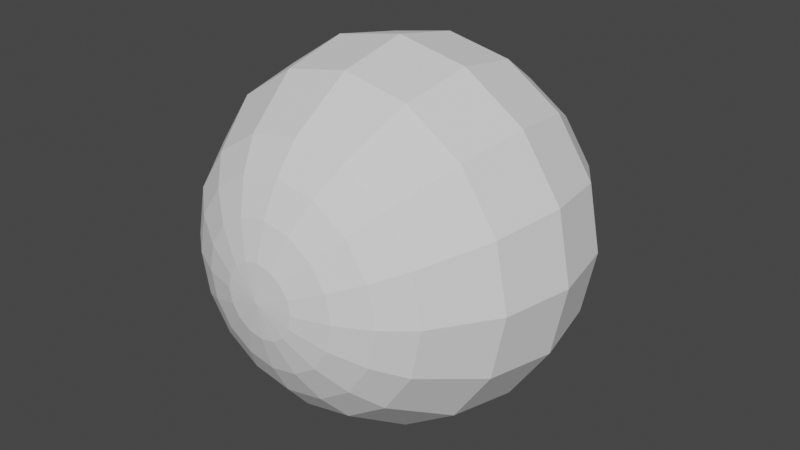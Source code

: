 # Source: VFXSphere_1.blend  (saved by Blender 2.81.16; exported with 4.5.12 LTS)
import bpy
from mathutils import Matrix  # noqa: F401  (used for matrix-valued properties, if any)

bpy.ops.wm.read_factory_settings(use_empty=True)
scene = bpy.context.scene
scene.name = 'Scene'

# ---- collections
col_collection = bpy.data.collections.new('Collection'); scene.collection.children.link(col_collection)

# ---- world
world_world = bpy.data.worlds.new('World'); scene.world = world_world
world_world.use_nodes = True; world_world.node_tree.nodes.clear()
_N = world_world.node_tree.nodes; _L = world_world.node_tree.links
n0 = _N.new('ShaderNodeOutputWorld'); n0.name = 'World Output'; n0.location = (300, 300)
n1 = _N.new('ShaderNodeBackground'); n1.name = 'Background'; n1.location = (10, 300)
n1.inputs[0].default_value = (0.05088, 0.05088, 0.05088, 1.0)
_L.new(n1.outputs[0], n0.inputs[0])
n0.is_active_output = True
world_world.color = (0.05088, 0.05088, 0.05088)
world_world.use_sun_shadow = False
world_world.sun_shadow_jitter_overblur = 0.0

# ---- meshes
me_sphere = bpy.data.meshes.new('Sphere')
me_sphere.from_pydata([(0.1951, -0.9808, -8.528e-09), (0.3827, -0.9239, -1.673e-08), (0.5556, -0.8315, -2.428e-08), (0.7071, -0.7071, -3.091e-08), (0.9239, -0.3827, -4.038e-08), (1.0, -1.192e-07, -4.371e-08), (0.5556, 0.8315, -2.428e-08), (0.1802, -0.9808, -0.07466), (0.3536, -0.9239, -0.1464), (0.5133, -0.8315, -0.2126), (0.6533, -0.7071, -0.2706), (0.8536, -0.3827, -0.3536), (0.9239, -1.159e-07, -0.3827), (0.8536, 0.3827, -0.3536), (0.6533, 0.7071, -0.2706), (0.5133, 0.8315, -0.2126), (0.3536, 0.9239, -0.1464), (0.1802, 0.9808, -0.07466), (0.1379, -0.9808, -0.1379), (0.2706, -0.9239, -0.2706), (0.3928, -0.8315, -0.3928), (0.5, -0.7071, -0.5), (0.6533, -0.3827, -0.6533), (0.7071, -1.064e-07, -0.7071), (0.6533, 0.3827, -0.6533), (0.5, 0.7071, -0.5), (0.3928, 0.8315, -0.3928), (0.2706, 0.9239, -0.2706), (0.1379, 0.9808, -0.1379), (0.07466, -0.9808, -0.1802), (0.1464, -0.9239, -0.3536), (0.2126, -0.8315, -0.5133), (0.2706, -0.7071, -0.6533), (0.3536, -0.3827, -0.8536), (0.3827, -9.223e-08, -0.9239), (0.3536, 0.3827, -0.8536), (0.2706, 0.7071, -0.6533), (0.2126, 0.8315, -0.5133), (0.1464, 0.9239, -0.3536), (0.07466, 0.9808, -0.1802), (-3.78e-07, -0.9808, -0.1951), (-3.763e-07, -0.9239, -0.3827), (-3.724e-07, -0.8315, -0.5556), (-3.81e-07, -0.7071, -0.7071), (-3.316e-07, -0.3827, -0.9239), (-4.225e-07, -7.55e-08, -1.0), (-2.534e-07, 0.3827, -0.9239), (-3.192e-07, 0.7071, -0.7071), (-3.295e-07, 0.8315, -0.5556), (-2.806e-07, 0.9239, -0.3827), (-2.737e-07, 0.9808, -0.1951), (-0.07466, -0.9808, -0.1802), (-0.1464, -0.9239, -0.3536), (-0.2126, -0.8315, -0.5133), (-0.2706, -0.7071, -0.6533), (-0.3536, -0.3827, -0.8536), (-0.3827, -5.877e-08, -0.9239), (-0.3536, 0.3827, -0.8536), (-0.2706, 0.7071, -0.6533), (-0.2126, 0.8315, -0.5133), (-0.1464, 0.9239, -0.3536), (-0.07466, 0.9808, -0.1802), (-0.138, -0.9808, -0.1379), (-0.2706, -0.9239, -0.2706), (-0.3928, -0.8315, -0.3928), (-0.5, -0.7071, -0.5), (-0.6533, -0.3827, -0.6533), (-0.7071, -4.459e-08, -0.7071), (-0.6533, 0.3827, -0.6533), (-0.5, 0.7071, -0.5), (-0.3928, 0.8315, -0.3928), (-0.2706, 0.9239, -0.2706), (-0.1379, 0.9808, -0.1379), (-2.821e-07, 1.0, 1.233e-14), (-0.1802, -0.9808, -0.07466), (-0.3536, -0.9239, -0.1464), (-0.5133, -0.8315, -0.2126), (-0.6533, -0.7071, -0.2706), (-0.8536, -0.3827, -0.3536), (-0.9239, -3.511e-08, -0.3827), (-0.8536, 0.3827, -0.3536), (-0.6533, 0.7071, -0.2706), (-0.5133, 0.8315, -0.2126), (-0.3536, 0.9239, -0.1464), (-0.1802, 0.9808, -0.07466), (-0.1951, -0.9808, 1.574e-08), (-0.3827, -0.9239, -2.449e-08), (-0.5556, -0.8315, -2.031e-09), (-0.7071, -0.7071, 5.675e-08), (-0.9239, -0.3827, -2.318e-08), (-1.0, -3.179e-08, 1.441e-07), (-0.9239, 0.3827, -2.318e-08), (-0.7071, 0.7071, 5.675e-08), (-0.5556, 0.8315, 3.522e-08), (-0.3827, 0.9239, 1.276e-08), (-0.1951, 0.9808, 4.564e-09), (-0.1802, -0.9808, 0.07466), (-0.3536, -0.9239, 0.1464), (-0.5133, -0.8315, 0.2126), (-0.6533, -0.7071, 0.2706), (-0.8536, -0.3827, 0.3536), (-0.9239, -3.511e-08, 0.3827), (-0.8536, 0.3827, 0.3536), (-0.6533, 0.7071, 0.2706), (-0.5133, 0.8315, 0.2126), (-0.3536, 0.9239, 0.1464), (-0.1802, 0.9808, 0.07466), (-6e-07, -1.0, 2.304e-07), (-0.138, -0.9808, 0.1379), (-0.2706, -0.9239, 0.2706), (-0.3928, -0.8315, 0.3928), (-0.5, -0.7071, 0.5), (-0.6533, -0.3827, 0.6533), (-0.7071, -4.459e-08, 0.7071), (-0.6533, 0.3827, 0.6533), (-0.5, 0.7071, 0.5), (-0.3928, 0.8315, 0.3928), (-0.2706, 0.9239, 0.2706), (-0.1379, 0.9808, 0.1379), (-0.07466, -0.9808, 0.1802), (-0.1464, -0.9239, 0.3536), (-0.2126, -0.8315, 0.5133), (-0.2706, -0.7071, 0.6533), (-0.3536, -0.3827, 0.8536), (-0.3827, -5.877e-08, 0.9239), (-0.3536, 0.3827, 0.8536), (-0.2706, 0.7071, 0.6533), (-0.2126, 0.8315, 0.5133), (-0.1464, 0.9239, 0.3536), (-0.07466, 0.9808, 0.1802), (-3.461e-07, -0.9808, 0.1951), (-3.056e-07, -0.9239, 0.3827), (-2.94e-07, -0.8315, 0.5556), (-1.851e-07, -0.7071, 0.7071), (-2.955e-07, -0.3827, 0.9239), (-9.666e-08, -7.55e-08, 1.0), (-2.621e-07, 0.3827, 0.9239), (-1.233e-07, 0.7071, 0.7071), (-1.99e-07, 0.8315, 0.5556), (-1.95e-07, 0.9239, 0.3827), (-2.641e-07, 0.9808, 0.1951), (0.07466, -0.9808, 0.1802), (0.1464, -0.9239, 0.3536), (0.2126, -0.8315, 0.5133), (0.2706, -0.7071, 0.6533), (0.3536, -0.3827, 0.8536), (0.3827, -9.223e-08, 0.9239), (0.3536, 0.3827, 0.8536), (0.2706, 0.7071, 0.6533), (0.2126, 0.8315, 0.5133), (0.1464, 0.9239, 0.3536), (0.07466, 0.9808, 0.1802), (0.1379, -0.9808, 0.1379), (0.2706, -0.9239, 0.2706), (0.3928, -0.8315, 0.3928), (0.5, -0.7071, 0.5), (0.6533, -0.3827, 0.6533), (0.7071, -1.064e-07, 0.7071), (0.6533, 0.3827, 0.6533), (0.5, 0.7071, 0.5), (0.3928, 0.8315, 0.3928), (0.2706, 0.9239, 0.2706), (0.1379, 0.9808, 0.1379), (0.1802, -0.9808, 0.07466), (0.3536, -0.9239, 0.1464), (0.5133, -0.8315, 0.2126), (0.6533, -0.7071, 0.2706), (0.8536, -0.3827, 0.3536), (0.9239, -1.159e-07, 0.3827), (0.8536, 0.3827, 0.3536), (0.6533, 0.7071, 0.2706), (0.5133, 0.8315, 0.2126), (0.3536, 0.9239, 0.1464), (0.1802, 0.9808, 0.07466), (0.9239, 0.3827, -1.04e-07), (0.7071, 0.7071, -1.839e-07), (0.3827, 0.9239, -9.52e-08), (0.1951, 0.9808, -2.367e-08)], [], [(6, 15, 16, 176), (12, 13, 174, 5), (16, 17, 177, 176), (7, 18, 19, 8), (22, 23, 12, 11), (17, 73, 177), (107, 18, 7), (1, 8, 9, 2), (3, 4, 167, 166), (2, 9, 10, 3), (21, 22, 11, 10), (14, 15, 6, 175), (17, 28, 73), (107, 29, 18), (33, 34, 23, 22), (8, 19, 20, 9), (32, 33, 22, 21), (9, 20, 21, 10), (24, 25, 14, 13), (14, 25, 26, 15), (15, 26, 27, 16), (12, 23, 24, 13), (16, 27, 28, 17), (18, 29, 30, 19), (44, 45, 34, 33), (19, 30, 31, 20), (43, 44, 33, 32), (20, 31, 32, 21), (35, 36, 25, 24), (25, 36, 37, 26), (26, 37, 38, 27), (23, 34, 35, 24), (27, 38, 39, 28), (29, 40, 41, 30), (28, 39, 73), (107, 40, 29), (30, 41, 42, 31), (57, 58, 47, 46), (31, 42, 43, 32), (46, 47, 36, 35), (36, 47, 48, 37), (37, 48, 49, 38), (45, 46, 35, 34), (38, 49, 50, 39), (40, 51, 52, 41), (55, 56, 45, 44), (39, 50, 73), (107, 51, 40), (54, 55, 44, 43), (42, 53, 54, 43), (57, 68, 69, 58), (47, 58, 59, 48), (48, 59, 60, 49), (56, 57, 46, 45), (49, 60, 61, 50), (51, 62, 63, 52), (66, 67, 56, 55), (50, 61, 73), (107, 62, 51), (41, 52, 53, 42), (65, 66, 55, 54), (80, 81, 69, 68), (58, 69, 70, 59), (59, 70, 71, 60), (67, 68, 57, 56), (60, 71, 72, 61), (62, 74, 75, 63), (78, 79, 67, 66), (61, 72, 73), (107, 74, 62), (52, 63, 64, 53), (53, 64, 65, 54), (91, 92, 81, 80), (69, 81, 82, 70), (70, 82, 83, 71), (79, 80, 68, 67), (71, 83, 84, 72), (72, 84, 73), (90, 91, 80, 79), (107, 85, 74), (74, 85, 86, 75), (63, 75, 76, 64), (77, 78, 66, 65), (64, 76, 77, 65), (81, 92, 93, 82), (102, 103, 92, 91), (82, 93, 94, 83), (101, 102, 91, 90), (83, 94, 95, 84), (85, 96, 97, 86), (89, 90, 79, 78), (84, 95, 73), (107, 96, 85), (75, 86, 87, 76), (77, 88, 89, 78), (76, 87, 88, 77), (114, 115, 103, 102), (93, 104, 105, 94), (113, 114, 102, 101), (94, 105, 106, 95), (96, 108, 109, 97), (100, 101, 90, 89), (95, 106, 73), (107, 108, 96), (86, 97, 98, 87), (88, 99, 100, 89), (87, 98, 99, 88), (92, 103, 104, 93), (104, 116, 117, 105), (112, 123, 124, 113), (105, 117, 118, 106), (108, 119, 120, 109), (112, 113, 101, 100), (106, 118, 73), (107, 119, 108), (97, 109, 110, 98), (111, 112, 100, 99), (98, 110, 111, 99), (125, 126, 115, 114), (103, 115, 116, 104), (117, 128, 129, 118), (124, 125, 114, 113), (119, 130, 131, 120), (123, 134, 135, 124), (118, 129, 73), (107, 130, 119), (109, 120, 121, 110), (122, 123, 112, 111), (110, 121, 122, 111), (136, 137, 126, 125), (115, 126, 127, 116), (116, 127, 128, 117), (135, 136, 125, 124), (130, 141, 142, 131), (145, 146, 135, 134), (129, 140, 73), (107, 141, 130), (120, 131, 132, 121), (133, 134, 123, 122), (121, 132, 133, 122), (147, 148, 137, 136), (126, 137, 138, 127), (127, 138, 139, 128), (128, 139, 140, 129), (141, 152, 153, 142), (156, 157, 146, 145), (140, 151, 73), (107, 152, 141), (131, 142, 143, 132), (144, 145, 134, 133), (132, 143, 144, 133), (158, 159, 148, 147), (137, 148, 149, 138), (138, 149, 150, 139), (146, 147, 136, 135), (139, 150, 151, 140), (167, 168, 157, 156), (151, 162, 73), (107, 163, 152), (142, 153, 154, 143), (155, 156, 145, 144), (143, 154, 155, 144), (166, 167, 156, 155), (148, 159, 160, 149), (149, 160, 161, 150), (157, 158, 147, 146), (150, 161, 162, 151), (152, 163, 164, 153), (107, 0, 163), (4, 5, 168, 167), (153, 164, 165, 154), (174, 175, 170, 169), (154, 165, 166, 155), (169, 170, 159, 158), (159, 170, 171, 160), (160, 171, 172, 161), (157, 168, 169, 158), (161, 172, 173, 162), (163, 0, 1, 164), (162, 173, 73), (164, 1, 2, 165), (13, 14, 175, 174), (165, 2, 3, 166), (11, 12, 5, 4), (170, 175, 6, 171), (171, 6, 176, 172), (5, 174, 169, 168), (172, 176, 177, 173), (107, 7, 0), (173, 177, 73), (0, 7, 8, 1), (10, 11, 4, 3)])
me_sphere.polygons.foreach_set('use_smooth', [True] * 192)
_k = set([(0, 1), (0, 7), (0, 107), (0, 163), (1, 2), (1, 8), (1, 164), (2, 3), (2, 9), (2, 165), (3, 4), (3, 10), (3, 166), (4, 5), (4, 11), (4, 167), (5, 12), (5, 168), (5, 174), (6, 15), (6, 171), (6, 175), (6, 176), (7, 8), (7, 18), (7, 107), (8, 9), (8, 19), (9, 10), (9, 20), (10, 11), (10, 21), (11, 12), (11, 22), (12, 13), (12, 23), (13, 14), (13, 24), (13, 174), (14, 15), (14, 25), (14, 175), (15, 16), (15, 26), (16, 17), (16, 27), (16, 176), (17, 28), (17, 73), (17, 177), (18, 19), (18, 29), (18, 107), (19, 20), (19, 30), (20, 21), (20, 31), (21, 22), (21, 32), (22, 23), (22, 33), (23, 24), (23, 34), (24, 25), (24, 35), (25, 26), (25, 36), (26, 27), (26, 37), (27, 28), (27, 38), (28, 39), (28, 73), (29, 30), (29, 40), (29, 107), (30, 31), (30, 41), (31, 32), (31, 42), (32, 33), (32, 43), (33, 34), (33, 44), (34, 35), (34, 45), (35, 36), (35, 46), (36, 37), (36, 47), (37, 38), (37, 48), (38, 39), (38, 49), (39, 50), (39, 73), (40, 41), (40, 51), (40, 107), (41, 42), (41, 52), (42, 43), (42, 53), (43, 44), (43, 54), (44, 45), (44, 55), (45, 46), (45, 56), (46, 47), (46, 57), (47, 48), (47, 58), (48, 49), (48, 59), (49, 50), (49, 60), (50, 61), (50, 73), (51, 52), (51, 62), (51, 107), (52, 53), (52, 63), (53, 54), (53, 64), (54, 55), (54, 65), (55, 56), (55, 66), (56, 57), (56, 67), (57, 58), (57, 68), (58, 59), (58, 69), (59, 60), (59, 70), (60, 61), (60, 71), (61, 72), (61, 73), (62, 63), (62, 74), (62, 107), (63, 64), (63, 75), (64, 65), (64, 76), (65, 66), (65, 77), (66, 67), (66, 78), (67, 68), (67, 79), (68, 69), (68, 80), (69, 70), (69, 81), (70, 71), (70, 82), (71, 72), (71, 83), (72, 73), (72, 84), (73, 84), (73, 95), (73, 106), (73, 118), (73, 129), (73, 140), (73, 151), (73, 162), (73, 173), (73, 177), (74, 75), (74, 85), (74, 107), (75, 76), (75, 86), (76, 77), (76, 87), (77, 78), (77, 88), (78, 79), (78, 89), (79, 80), (79, 90), (80, 81), (80, 91), (81, 82), (81, 92), (82, 83), (82, 93), (83, 84), (83, 94), (84, 95), (85, 86), (85, 96), (85, 107), (86, 87), (86, 97), (87, 88), (87, 98), (88, 89), (88, 99), (89, 90), (89, 100), (90, 91), (90, 101), (91, 92), (91, 102), (92, 93), (92, 103), (93, 94), (93, 104), (94, 95), (94, 105), (95, 106), (96, 97), (96, 107), (96, 108), (97, 98), (97, 109), (98, 99), (98, 110), (99, 100), (99, 111), (100, 101), (100, 112), (101, 102), (101, 113), (102, 103), (102, 114), (103, 104), (103, 115), (104, 105), (104, 116), (105, 106), (105, 117), (106, 118), (107, 108), (107, 119), (107, 130), (107, 141), (107, 152), (107, 163), (108, 109), (108, 119), (109, 110), (109, 120), (110, 111), (110, 121), (111, 112), (111, 122), (112, 113), (112, 123), (113, 114), (113, 124), (114, 115), (114, 125), (115, 116), (115, 126), (116, 117), (116, 127), (117, 118), (117, 128), (118, 129), (119, 120), (119, 130), (120, 121), (120, 131), (121, 122), (121, 132), (122, 123), (122, 133), (123, 124), (123, 134), (124, 125), (124, 135), (125, 126), (125, 136), (126, 127), (126, 137), (127, 128), (127, 138), (128, 129), (128, 139), (129, 140), (130, 131), (130, 141), (131, 132), (131, 142), (132, 133), (132, 143), (133, 134), (133, 144), (134, 135), (134, 145), (135, 136), (135, 146), (136, 137), (136, 147), (137, 138), (137, 148), (138, 139), (138, 149), (139, 140), (139, 150), (140, 151), (141, 142), (141, 152), (142, 143), (142, 153), (143, 144), (143, 154), (144, 145), (144, 155), (145, 146), (145, 156), (146, 147), (146, 157), (147, 148), (147, 158), (148, 149), (148, 159), (149, 150), (149, 160), (150, 151), (150, 161), (151, 162), (152, 153), (152, 163), (153, 154), (153, 164), (154, 155), (154, 165), (155, 156), (155, 166), (156, 157), (156, 167), (157, 158), (157, 168), (158, 159), (158, 169), (159, 160), (159, 170), (160, 161), (160, 171), (161, 162), (161, 172), (162, 173), (163, 164), (164, 165), (165, 166), (166, 167), (167, 168), (168, 169), (169, 170), (169, 174), (170, 171), (170, 175), (171, 172), (172, 173), (172, 176), (173, 177), (174, 175), (176, 177)])
me_sphere.attributes.new('sharp_edge', 'BOOLEAN', 'EDGE').data.foreach_set('value', [ (min(e.vertices), max(e.vertices)) in _k for e in me_sphere.edges])
_uv = me_sphere.uv_layers.new(name='UVMap')
_uv.uv.foreach_set('vector', [0.75, 0.1875, 0.6875, 0.1875, 0.6875, 0.125, 0.75, 0.125, 0.6875, 0.5, 0.6875, 0.375, 0.75, 0.375, 0.75, 0.5, 0.6875, 0.125, 0.6875, 0.0625, 0.75, 0.0625, 0.75, 0.125, 0.6875, 0.9375, 0.625, 0.9375, 0.625, 0.875, 0.6875, 0.875, 0.625, 0.625, 0.625, 0.5, 0.6875, 0.5, 0.6875, 0.625, 0.6875, 0.0625, 0.7344, 0.0, 0.75, 0.0625, 0.6406, 1.0, 0.625, 0.9375, 0.6875, 0.9375, 0.75, 0.875, 0.6875, 0.875, 0.6875, 0.8125, 0.75, 0.8125, 0.75, 0.75, 0.75, 0.625, 0.8125, 0.625, 0.8125, 0.75, 0.75, 0.8125, 0.6875, 0.8125, 0.6875, 0.75, 0.75, 0.75, 0.625, 0.75, 0.625, 0.625, 0.6875, 0.625, 0.6875, 0.75, 0.6875, 0.25, 0.6875, 0.1875, 0.75, 0.1875, 0.75, 0.25, 0.6875, 0.0625, 0.625, 0.0625, 0.6719, 0.0, 0.5781, 1.0, 0.5625, 0.9375, 0.625, 0.9375, 0.5625, 0.625, 0.5625, 0.5, 0.625, 0.5, 0.625, 0.625, 0.6875, 0.875, 0.625, 0.875, 0.625, 0.8125, 0.6875, 0.8125, 0.5625, 0.75, 0.5625, 0.625, 0.625, 0.625, 0.625, 0.75, 0.6875, 0.8125, 0.625, 0.8125, 0.625, 0.75, 0.6875, 0.75, 0.625, 0.375, 0.625, 0.25, 0.6875, 0.25, 0.6875, 0.375, 0.6875, 0.25, 0.625, 0.25, 0.625, 0.1875, 0.6875, 0.1875, 0.6875, 0.1875, 0.625, 0.1875, 0.625, 0.125, 0.6875, 0.125, 0.6875, 0.5, 0.625, 0.5, 0.625, 0.375, 0.6875, 0.375, 0.6875, 0.125, 0.625, 0.125, 0.625, 0.0625, 0.6875, 0.0625, 0.625, 0.9375, 0.5625, 0.9375, 0.5625, 0.875, 0.625, 0.875, 0.5, 0.625, 0.5, 0.5, 0.5625, 0.5, 0.5625, 0.625, 0.625, 0.875, 0.5625, 0.875, 0.5625, 0.8125, 0.625, 0.8125, 0.5, 0.75, 0.5, 0.625, 0.5625, 0.625, 0.5625, 0.75, 0.625, 0.8125, 0.5625, 0.8125, 0.5625, 0.75, 0.625, 0.75, 0.5625, 0.375, 0.5625, 0.25, 0.625, 0.25, 0.625, 0.375, 0.625, 0.25, 0.5625, 0.25, 0.5625, 0.1875, 0.625, 0.1875, 0.625, 0.1875, 0.5625, 0.1875, 0.5625, 0.125, 0.625, 0.125, 0.625, 0.5, 0.5625, 0.5, 0.5625, 0.375, 0.625, 0.375, 0.625, 0.125, 0.5625, 0.125, 0.5625, 0.0625, 0.625, 0.0625, 0.5625, 0.9375, 0.5, 0.9375, 0.5, 0.875, 0.5625, 0.875, 0.625, 0.0625, 0.5625, 0.0625, 0.6094, 0.0, 0.5156, 1.0, 0.5, 0.9375, 0.5625, 0.9375, 0.5625, 0.875, 0.5, 0.875, 0.5, 0.8125, 0.5625, 0.8125, 0.4375, 0.375, 0.4375, 0.25, 0.5, 0.25, 0.5, 0.375, 0.5625, 0.8125, 0.5, 0.8125, 0.5, 0.75, 0.5625, 0.75, 0.5, 0.375, 0.5, 0.25, 0.5625, 0.25, 0.5625, 0.375, 0.5625, 0.25, 0.5, 0.25, 0.5, 0.1875, 0.5625, 0.1875, 0.5625, 0.1875, 0.5, 0.1875, 0.5, 0.125, 0.5625, 0.125, 0.5, 0.5, 0.5, 0.375, 0.5625, 0.375, 0.5625, 0.5, 0.5625, 0.125, 0.5, 0.125, 0.5, 0.0625, 0.5625, 0.0625, 0.5, 0.9375, 0.4375, 0.9375, 0.4375, 0.875, 0.5, 0.875, 0.4375, 0.625, 0.4375, 0.5, 0.5, 0.5, 0.5, 0.625, 0.5625, 0.0625, 0.5, 0.0625, 0.5469, 0.0, 0.4531, 1.0, 0.4375, 0.9375, 0.5, 0.9375, 0.4375, 0.75, 0.4375, 0.625, 0.5, 0.625, 0.5, 0.75, 0.5, 0.8125, 0.4375, 0.8125, 0.4375, 0.75, 0.5, 0.75, 0.4375, 0.375, 0.375, 0.375, 0.375, 0.25, 0.4375, 0.25, 0.5, 0.25, 0.4375, 0.25, 0.4375, 0.1875, 0.5, 0.1875, 0.5, 0.1875, 0.4375, 0.1875, 0.4375, 0.125, 0.5, 0.125, 0.4375, 0.5, 0.4375, 0.375, 0.5, 0.375, 0.5, 0.5, 0.5, 0.125, 0.4375, 0.125, 0.4375, 0.0625, 0.5, 0.0625, 0.4375, 0.9375, 0.375, 0.9375, 0.375, 0.875, 0.4375, 0.875, 0.375, 0.625, 0.375, 0.5, 0.4375, 0.5, 0.4375, 0.625, 0.5, 0.0625, 0.4375, 0.0625, 0.4844, 0.0, 0.3906, 1.0, 0.375, 0.9375, 0.4375, 0.9375, 0.5, 0.875, 0.4375, 0.875, 0.4375, 0.8125, 0.5, 0.8125, 0.375, 0.75, 0.375, 0.625, 0.4375, 0.625, 0.4375, 0.75, 0.3125, 0.375, 0.3125, 0.25, 0.375, 0.25, 0.375, 0.375, 0.4375, 0.25, 0.375, 0.25, 0.375, 0.1875, 0.4375, 0.1875, 0.4375, 0.1875, 0.375, 0.1875, 0.375, 0.125, 0.4375, 0.125, 0.375, 0.5, 0.375, 0.375, 0.4375, 0.375, 0.4375, 0.5, 0.4375, 0.125, 0.375, 0.125, 0.375, 0.0625, 0.4375, 0.0625, 0.375, 0.9375, 0.3125, 0.9375, 0.3125, 0.875, 0.375, 0.875, 0.3125, 0.625, 0.3125, 0.5, 0.375, 0.5, 0.375, 0.625, 0.4375, 0.0625, 0.375, 0.0625, 0.4219, 0.0, 0.3281, 1.0, 0.3125, 0.9375, 0.375, 0.9375, 0.4375, 0.875, 0.375, 0.875, 0.375, 0.8125, 0.4375, 0.8125, 0.4375, 0.8125, 0.375, 0.8125, 0.375, 0.75, 0.4375, 0.75, 0.25, 0.375, 0.25, 0.25, 0.3125, 0.25, 0.3125, 0.375, 0.375, 0.25, 0.3125, 0.25, 0.3125, 0.1875, 0.375, 0.1875, 0.375, 0.1875, 0.3125, 0.1875, 0.3125, 0.125, 0.375, 0.125, 0.3125, 0.5, 0.3125, 0.375, 0.375, 0.375, 0.375, 0.5, 0.375, 0.125, 0.3125, 0.125, 0.3125, 0.0625, 0.375, 0.0625, 0.375, 0.0625, 0.3125, 0.0625, 0.3594, 0.0, 0.25, 0.5, 0.25, 0.375, 0.3125, 0.375, 0.3125, 0.5, 0.2656, 1.0, 0.25, 0.9375, 0.3125, 0.9375, 0.3125, 0.9375, 0.25, 0.9375, 0.25, 0.875, 0.3125, 0.875, 0.375, 0.875, 0.3125, 0.875, 0.3125, 0.8125, 0.375, 0.8125, 0.3125, 0.75, 0.3125, 0.625, 0.375, 0.625, 0.375, 0.75, 0.375, 0.8125, 0.3125, 0.8125, 0.3125, 0.75, 0.375, 0.75, 0.3125, 0.25, 0.25, 0.25, 0.25, 0.1875, 0.3125, 0.1875, 0.1875, 0.375, 0.1875, 0.25, 0.25, 0.25, 0.25, 0.375, 0.3125, 0.1875, 0.25, 0.1875, 0.25, 0.125, 0.3125, 0.125, 0.1875, 0.5, 0.1875, 0.375, 0.25, 0.375, 0.25, 0.5, 0.3125, 0.125, 0.25, 0.125, 0.25, 0.0625, 0.3125, 0.0625, 0.25, 0.9375, 0.1875, 0.9375, 0.1875, 0.875, 0.25, 0.875, 0.25, 0.625, 0.25, 0.5, 0.3125, 0.5, 0.3125, 0.625, 0.3125, 0.0625, 0.25, 0.0625, 0.2969, 0.0, 0.2031, 1.0, 0.1875, 0.9375, 0.25, 0.9375, 0.3125, 0.875, 0.25, 0.875, 0.25, 0.8125, 0.3125, 0.8125, 0.3125, 0.75, 0.25, 0.75, 0.25, 0.625, 0.3125, 0.625, 0.3125, 0.8125, 0.25, 0.8125, 0.25, 0.75, 0.3125, 0.75, 0.125, 0.375, 0.125, 0.25, 0.1875, 0.25, 0.1875, 0.375, 0.25, 0.1875, 0.1875, 0.1875, 0.1875, 0.125, 0.25, 0.125, 0.125, 0.5, 0.125, 0.375, 0.1875, 0.375, 0.1875, 0.5, 0.25, 0.125, 0.1875, 0.125, 0.1875, 0.0625, 0.25, 0.0625, 0.1875, 0.9375, 0.125, 0.9375, 0.125, 0.875, 0.1875, 0.875, 0.1875, 0.625, 0.1875, 0.5, 0.25, 0.5, 0.25, 0.625, 0.25, 0.0625, 0.1875, 0.0625, 0.2344, 0.0, 0.1406, 1.0, 0.125, 0.9375, 0.1875, 0.9375, 0.25, 0.875, 0.1875, 0.875, 0.1875, 0.8125, 0.25, 0.8125, 0.25, 0.75, 0.1875, 0.75, 0.1875, 0.625, 0.25, 0.625, 0.25, 0.8125, 0.1875, 0.8125, 0.1875, 0.75, 0.25, 0.75, 0.25, 0.25, 0.1875, 0.25, 0.1875, 0.1875, 0.25, 0.1875, 0.1875, 0.1875, 0.125, 0.1875, 0.125, 0.125, 0.1875, 0.125, 0.125, 0.625, 0.0625, 0.625, 0.0625, 0.5, 0.125, 0.5, 0.1875, 0.125, 0.125, 0.125, 0.125, 0.0625, 0.1875, 0.0625, 0.125, 0.9375, 0.0625, 0.9375, 0.0625, 0.875, 0.125, 0.875, 0.125, 0.625, 0.125, 0.5, 0.1875, 0.5, 0.1875, 0.625, 0.1875, 0.0625, 0.125, 0.0625, 0.1719, 0.0, 0.07813, 1.0, 0.0625, 0.9375, 0.125, 0.9375, 0.1875, 0.875, 0.125, 0.875, 0.125, 0.8125, 0.1875, 0.8125, 0.125, 0.75, 0.125, 0.625, 0.1875, 0.625, 0.1875, 0.75, 0.1875, 0.8125, 0.125, 0.8125, 0.125, 0.75, 0.1875, 0.75, 0.0625, 0.375, 0.0625, 0.25, 0.125, 0.25, 0.125, 0.375, 0.1875, 0.25, 0.125, 0.25, 0.125, 0.1875, 0.1875, 0.1875, 0.125, 0.125, 0.0625, 0.125, 0.0625, 0.0625, 0.125, 0.0625, 0.0625, 0.5, 0.0625, 0.375, 0.125, 0.375, 0.125, 0.5, 0.0625, 0.9375, 2.384e-07, 0.9375, 8.941e-08, 0.875, 0.0625, 0.875, 0.0625, 0.625, 5.96e-08, 0.625, 0.0, 0.5, 0.0625, 0.5, 0.125, 0.0625, 0.0625, 0.0625, 0.1094, 0.0, 0.01563, 1.0, 2.384e-07, 0.9375, 0.0625, 0.9375, 0.125, 0.875, 0.0625, 0.875, 0.0625, 0.8125, 0.125, 0.8125, 0.0625, 0.75, 0.0625, 0.625, 0.125, 0.625, 0.125, 0.75, 0.125, 0.8125, 0.0625, 0.8125, 0.0625, 0.75, 0.125, 0.75, 5.96e-08, 0.375, 0.0, 0.25, 0.0625, 0.25, 0.0625, 0.375, 0.125, 0.25, 0.0625, 0.25, 0.0625, 0.1875, 0.125, 0.1875, 0.125, 0.1875, 0.0625, 0.1875, 0.0625, 0.125, 0.125, 0.125, 0.0, 0.5, 5.96e-08, 0.375, 0.0625, 0.375, 0.0625, 0.5, 1.0, 0.9375, 0.9375, 0.9375, 0.9375, 0.875, 1.0, 0.875, 0.9375, 0.625, 0.9375, 0.5, 1.0, 0.5, 1.0, 0.625, 0.0625, 0.0625, 2.384e-07, 0.0625, 0.04688, 0.0, 0.9531, 1.0, 0.9375, 0.9375, 1.0, 0.9375, 0.0625, 0.875, 8.941e-08, 0.875, 5.96e-08, 0.8125, 0.0625, 0.8125, 0.0, 0.75, 5.96e-08, 0.625, 0.0625, 0.625, 0.0625, 0.75, 0.0625, 0.8125, 5.96e-08, 0.8125, 0.0, 0.75, 0.0625, 0.75, 0.9375, 0.375, 0.9375, 0.25, 1.0, 0.25, 1.0, 0.375, 0.0625, 0.25, 0.0, 0.25, 5.96e-08, 0.1875, 0.0625, 0.1875, 0.0625, 0.1875, 5.96e-08, 0.1875, 8.941e-08, 0.125, 0.0625, 0.125, 0.0625, 0.125, 8.941e-08, 0.125, 2.384e-07, 0.0625, 0.0625, 0.0625, 0.9375, 0.9375, 0.875, 0.9375, 0.875, 0.875, 0.9375, 0.875, 0.875, 0.625, 0.875, 0.5, 0.9375, 0.5, 0.9375, 0.625, 1.0, 0.0625, 0.9375, 0.0625, 0.9844, 0.0, 0.8906, 1.0, 0.875, 0.9375, 0.9375, 0.9375, 1.0, 0.875, 0.9375, 0.875, 0.9375, 0.8125, 1.0, 0.8125, 0.9375, 0.75, 0.9375, 0.625, 1.0, 0.625, 1.0, 0.75, 1.0, 0.8125, 0.9375, 0.8125, 0.9375, 0.75, 1.0, 0.75, 0.875, 0.375, 0.875, 0.25, 0.9375, 0.25, 0.9375, 0.375, 1.0, 0.25, 0.9375, 0.25, 0.9375, 0.1875, 1.0, 0.1875, 1.0, 0.1875, 0.9375, 0.1875, 0.9375, 0.125, 1.0, 0.125, 0.9375, 0.5, 0.9375, 0.375, 1.0, 0.375, 1.0, 0.5, 1.0, 0.125, 0.9375, 0.125, 0.9375, 0.0625, 1.0, 0.0625, 0.8125, 0.625, 0.8125, 0.5, 0.875, 0.5, 0.875, 0.625, 0.9375, 0.0625, 0.875, 0.0625, 0.9219, 0.0, 0.8281, 1.0, 0.8125, 0.9375, 0.875, 0.9375, 0.9375, 0.875, 0.875, 0.875, 0.875, 0.8125, 0.9375, 0.8125, 0.875, 0.75, 0.875, 0.625, 0.9375, 0.625, 0.9375, 0.75, 0.9375, 0.8125, 0.875, 0.8125, 0.875, 0.75, 0.9375, 0.75, 0.8125, 0.75, 0.8125, 0.625, 0.875, 0.625, 0.875, 0.75, 0.9375, 0.25, 0.875, 0.25, 0.875, 0.1875, 0.9375, 0.1875, 0.9375, 0.1875, 0.875, 0.1875, 0.875, 0.125, 0.9375, 0.125, 0.875, 0.5, 0.875, 0.375, 0.9375, 0.375, 0.9375, 0.5, 0.9375, 0.125, 0.875, 0.125, 0.875, 0.0625, 0.9375, 0.0625, 0.875, 0.9375, 0.8125, 0.9375, 0.8125, 0.875, 0.875, 0.875, 0.7656, 1.0, 0.75, 0.9375, 0.8125, 0.9375, 0.75, 0.625, 0.75, 0.5, 0.8125, 0.5, 0.8125, 0.625, 0.875, 0.875, 0.8125, 0.875, 0.8125, 0.8125, 0.875, 0.8125, 0.75, 0.375, 0.75, 0.25, 0.8125, 0.25, 0.8125, 0.375, 0.875, 0.8125, 0.8125, 0.8125, 0.8125, 0.75, 0.875, 0.75, 0.8125, 0.375, 0.8125, 0.25, 0.875, 0.25, 0.875, 0.375, 0.875, 0.25, 0.8125, 0.25, 0.8125, 0.1875, 0.875, 0.1875, 0.875, 0.1875, 0.8125, 0.1875, 0.8125, 0.125, 0.875, 0.125, 0.875, 0.5, 0.8125, 0.5, 0.8125, 0.375, 0.875, 0.375, 0.875, 0.125, 0.8125, 0.125, 0.8125, 0.0625, 0.875, 0.0625, 0.8125, 0.9375, 0.75, 0.9375, 0.75, 0.875, 0.8125, 0.875, 0.875, 0.0625, 0.8125, 0.0625, 0.8594, 0.0, 0.8125, 0.875, 0.75, 0.875, 0.75, 0.8125, 0.8125, 0.8125, 0.6875, 0.375, 0.6875, 0.25, 0.75, 0.25, 0.75, 0.375, 0.8125, 0.8125, 0.75, 0.8125, 0.75, 0.75, 0.8125, 0.75, 0.6875, 0.625, 0.6875, 0.5, 0.75, 0.5, 0.75, 0.625, 0.8125, 0.25, 0.75, 0.25, 0.75, 0.1875, 0.8125, 0.1875, 0.8125, 0.1875, 0.75, 0.1875, 0.75, 0.125, 0.8125, 0.125, 0.75, 0.5, 0.75, 0.375, 0.8125, 0.375, 0.8125, 0.5, 0.8125, 0.125, 0.75, 0.125, 0.75, 0.0625, 0.8125, 0.0625, 0.7031, 1.0, 0.6875, 0.9375, 0.75, 0.9375, 0.8125, 0.0625, 0.75, 0.0625, 0.7969, 0.0, 0.75, 0.9375, 0.6875, 0.9375, 0.6875, 0.875, 0.75, 0.875, 0.6875, 0.75, 0.6875, 0.625, 0.75, 0.625, 0.75, 0.75])
me_sphere.use_remesh_fix_poles = True
me_sphere.use_remesh_preserve_attributes = False
me_sphere.use_mirror_vertex_groups = False
me_sphere.update()
me_sphere.normals_split_custom_set([tuple(v) for v in zip(*[iter([0.4693, 0.8781, -0.09336, 0.4693, 0.8781, -0.09336, 0.4693, 0.8781, -0.09336, 0.4693, 0.8781, -0.09336, 0.9626, 0.1915, -0.1915, 0.9626, 0.1915, -0.1915, 0.9626, 0.1915, -0.1915, 0.9626, 0.1915, -0.1915, 0.2898, 0.9553, -0.05765, 0.2898, 0.9553, -0.05765, 0.2898, 0.9553, -0.05765, 0.2898, 0.9553, -0.05765, 0.2457, -0.9553, -0.1642, 0.2457, -0.9553, -0.1642, 0.2457, -0.9553, -0.1642, 0.2457, -0.9553, -0.1642, 0.8161, -0.1915, -0.5453, 0.8161, -0.1915, -0.5453, 0.8161, -0.1915, -0.5453, 0.8161, -0.1915, -0.5453, 0.098, 0.995, -0.01949, 0.098, 0.995, -0.01949, 0.098, 0.995, -0.01949, 0.08308, -0.995, -0.05551, 0.08308, -0.995, -0.05551, 0.08308, -0.995, -0.05551, 0.4693, -0.8781, -0.09336, 0.4693, -0.8781, -0.09336, 0.4693, -0.8781, -0.09336, 0.4693, -0.8781, -0.09336, 0.8203, -0.5481, 0.1632, 0.8203, -0.5481, 0.1632, 0.8203, -0.5481, 0.1632, 0.8203, -0.5481, 0.1632, 0.6294, -0.7669, -0.1252, 0.6294, -0.7669, -0.1252, 0.6294, -0.7669, -0.1252, 0.6294, -0.7669, -0.1252, 0.6954, -0.5481, -0.4647, 0.6954, -0.5481, -0.4647, 0.6954, -0.5481, -0.4647, 0.6954, -0.5481, -0.4647, 0.6294, 0.7669, -0.1252, 0.6294, 0.7669, -0.1252, 0.6294, 0.7669, -0.1252, 0.6294, 0.7669, -0.1252, 0.08308, 0.995, -0.05551, 0.08308, 0.995, -0.05551, 0.08308, 0.995, -0.05551, 0.05551, -0.995, -0.08308, 0.05551, -0.995, -0.08308, 0.05551, -0.995, -0.08308, 0.5453, -0.1915, -0.8161, 0.5453, -0.1915, -0.8161, 0.5453, -0.1915, -0.8161, 0.5453, -0.1915, -0.8161, 0.3979, -0.8781, -0.2659, 0.3979, -0.8781, -0.2659, 0.3979, -0.8781, -0.2659, 0.3979, -0.8781, -0.2659, 0.4647, -0.5481, -0.6954, 0.4647, -0.5481, -0.6954, 0.4647, -0.5481, -0.6954, 0.4647, -0.5481, -0.6954, 0.5336, -0.7669, -0.3565, 0.5336, -0.7669, -0.3565, 0.5336, -0.7669, -0.3565, 0.5336, -0.7669, -0.3565, 0.6954, 0.5481, -0.4647, 0.6954, 0.5481, -0.4647, 0.6954, 0.5481, -0.4647, 0.6954, 0.5481, -0.4647, 0.5336, 0.7669, -0.3565, 0.5336, 0.7669, -0.3565, 0.5336, 0.7669, -0.3565, 0.5336, 0.7669, -0.3565, 0.3979, 0.8781, -0.2659, 0.3979, 0.8781, -0.2659, 0.3979, 0.8781, -0.2659, 0.3979, 0.8781, -0.2659, 0.8161, 0.1915, -0.5453, 0.8161, 0.1915, -0.5453, 0.8161, 0.1915, -0.5453, 0.8161, 0.1915, -0.5453, 0.2457, 0.9553, -0.1642, 0.2457, 0.9553, -0.1642, 0.2457, 0.9553, -0.1642, 0.2457, 0.9553, -0.1642, 0.1642, -0.9553, -0.2457, 0.1642, -0.9553, -0.2457, 0.1642, -0.9553, -0.2457, 0.1642, -0.9553, -0.2457, 0.1915, -0.1915, -0.9626, 0.1915, -0.1915, -0.9626, 0.1915, -0.1915, -0.9626, 0.1915, -0.1915, -0.9626, 0.2659, -0.8781, -0.3979, 0.2659, -0.8781, -0.3979, 0.2659, -0.8781, -0.3979, 0.2659, -0.8781, -0.3979, 0.1632, -0.5481, -0.8203, 0.1632, -0.5481, -0.8203, 0.1632, -0.5481, -0.8203, 0.1632, -0.5481, -0.8203, 0.3565, -0.7669, -0.5336, 0.3565, -0.7669, -0.5336, 0.3565, -0.7669, -0.5336, 0.3565, -0.7669, -0.5336, 0.4647, 0.5481, -0.6954, 0.4647, 0.5481, -0.6954, 0.4647, 0.5481, -0.6954, 0.4647, 0.5481, -0.6954, 0.3565, 0.7669, -0.5336, 0.3565, 0.7669, -0.5336, 0.3565, 0.7669, -0.5336, 0.3565, 0.7669, -0.5336, 0.2659, 0.8781, -0.3979, 0.2659, 0.8781, -0.3979, 0.2659, 0.8781, -0.3979, 0.2659, 0.8781, -0.3979, 0.5453, 0.1915, -0.8161, 0.5453, 0.1915, -0.8161, 0.5453, 0.1915, -0.8161, 0.5453, 0.1915, -0.8161, 0.1642, 0.9553, -0.2457, 0.1642, 0.9553, -0.2457, 0.1642, 0.9553, -0.2457, 0.1642, 0.9553, -0.2457, 0.05765, -0.9553, -0.2898, 0.05765, -0.9553, -0.2898, 0.05765, -0.9553, -0.2898, 0.05765, -0.9553, -0.2898, 0.05551, 0.995, -0.08308, 0.05551, 0.995, -0.08308, 0.05551, 0.995, -0.08308, 0.01949, -0.995, -0.098, 0.01949, -0.995, -0.098, 0.01949, -0.995, -0.098, 0.09336, -0.8781, -0.4693, 0.09336, -0.8781, -0.4693, 0.09336, -0.8781, -0.4693, 0.09336, -0.8781, -0.4693, -0.1632, 0.5481, -0.8203, -0.1632, 0.5481, -0.8203, -0.1632, 0.5481, -0.8203, -0.1632, 0.5481, -0.8203, 0.1252, -0.7669, -0.6294, 0.1252, -0.7669, -0.6294, 0.1252, -0.7669, -0.6294, 0.1252, -0.7669, -0.6294, 0.1632, 0.5481, -0.8203, 0.1632, 0.5481, -0.8203, 0.1632, 0.5481, -0.8203, 0.1632, 0.5481, -0.8203, 0.1252, 0.7669, -0.6294, 0.1252, 0.7669, -0.6294, 0.1252, 0.7669, -0.6294, 0.1252, 0.7669, -0.6294, 0.09336, 0.8781, -0.4693, 0.09336, 0.8781, -0.4693, 0.09336, 0.8781, -0.4693, 0.09336, 0.8781, -0.4693, 0.1915, 0.1915, -0.9626, 0.1915, 0.1915, -0.9626, 0.1915, 0.1915, -0.9626, 0.1915, 0.1915, -0.9626, 0.05765, 0.9553, -0.2898, 0.05765, 0.9553, -0.2898, 0.05765, 0.9553, -0.2898, 0.05765, 0.9553, -0.2898, -0.05765, -0.9553, -0.2898, -0.05765, -0.9553, -0.2898, -0.05765, -0.9553, -0.2898, -0.05765, -0.9553, -0.2898, -0.1915, -0.1915, -0.9626, -0.1915, -0.1915, -0.9626, -0.1915, -0.1915, -0.9626, -0.1915, -0.1915, -0.9626, 0.01949, 0.995, -0.098, 0.01949, 0.995, -0.098, 0.01949, 0.995, -0.098, -0.01949, -0.995, -0.098, -0.01949, -0.995, -0.098, -0.01949, -0.995, -0.098, -0.1632, -0.5481, -0.8203, -0.1632, -0.5481, -0.8203, -0.1632, -0.5481, -0.8203, -0.1632, -0.5481, -0.8203, -0.1252, -0.7669, -0.6294, -0.1252, -0.7669, -0.6294, -0.1252, -0.7669, -0.6294, -0.1252, -0.7669, -0.6294, -0.4647, 0.5481, -0.6954, -0.4647, 0.5481, -0.6954, -0.4647, 0.5481, -0.6954, -0.4647, 0.5481, -0.6954, -0.1252, 0.7669, -0.6294, -0.1252, 0.7669, -0.6294, -0.1252, 0.7669, -0.6294, -0.1252, 0.7669, -0.6294, -0.09336, 0.8781, -0.4693, -0.09336, 0.8781, -0.4693, -0.09336, 0.8781, -0.4693, -0.09336, 0.8781, -0.4693, -0.1915, 0.1915, -0.9626, -0.1915, 0.1915, -0.9626, -0.1915, 0.1915, -0.9626, -0.1915, 0.1915, -0.9626, -0.05765, 0.9553, -0.2898, -0.05765, 0.9553, -0.2898, -0.05765, 0.9553, -0.2898, -0.05765, 0.9553, -0.2898, -0.1642, -0.9553, -0.2457, -0.1642, -0.9553, -0.2457, -0.1642, -0.9553, -0.2457, -0.1642, -0.9553, -0.2457, -0.5453, -0.1915, -0.8161, -0.5453, -0.1915, -0.8161, -0.5453, -0.1915, -0.8161, -0.5453, -0.1915, -0.8161, -0.01949, 0.995, -0.098, -0.01949, 0.995, -0.098, -0.01949, 0.995, -0.098, -0.05551, -0.995, -0.08308, -0.05551, -0.995, -0.08308, -0.05551, -0.995, -0.08308, -0.09336, -0.8781, -0.4693, -0.09336, -0.8781, -0.4693, -0.09336, -0.8781, -0.4693, -0.09336, -0.8781, -0.4693, -0.4647, -0.5481, -0.6954, -0.4647, -0.5481, -0.6954, -0.4647, -0.5481, -0.6954, -0.4647, -0.5481, -0.6954, -0.6954, 0.5481, -0.4647, -0.6954, 0.5481, -0.4647, -0.6954, 0.5481, -0.4647, -0.6954, 0.5481, -0.4647, -0.3565, 0.7669, -0.5336, -0.3565, 0.7669, -0.5336, -0.3565, 0.7669, -0.5336, -0.3565, 0.7669, -0.5336, -0.2659, 0.8781, -0.3979, -0.2659, 0.8781, -0.3979, -0.2659, 0.8781, -0.3979, -0.2659, 0.8781, -0.3979, -0.5453, 0.1915, -0.8161, -0.5453, 0.1915, -0.8161, -0.5453, 0.1915, -0.8161, -0.5453, 0.1915, -0.8161, -0.1642, 0.9553, -0.2457, -0.1642, 0.9553, -0.2457, -0.1642, 0.9553, -0.2457, -0.1642, 0.9553, -0.2457, -0.2457, -0.9553, -0.1642, -0.2457, -0.9553, -0.1642, -0.2457, -0.9553, -0.1642, -0.2457, -0.9553, -0.1642, -0.8161, -0.1915, -0.5453, -0.8161, -0.1915, -0.5453, -0.8161, -0.1915, -0.5453, -0.8161, -0.1915, -0.5453, -0.05551, 0.995, -0.08308, -0.05551, 0.995, -0.08308, -0.05551, 0.995, -0.08308, -0.08308, -0.995, -0.05551, -0.08308, -0.995, -0.05551, -0.08308, -0.995, -0.05551, -0.2659, -0.8781, -0.3979, -0.2659, -0.8781, -0.3979, -0.2659, -0.8781, -0.3979, -0.2659, -0.8781, -0.3979, -0.3565, -0.7669, -0.5336, -0.3565, -0.7669, -0.5336, -0.3565, -0.7669, -0.5336, -0.3565, -0.7669, -0.5336, -0.8203, 0.5481, -0.1632, -0.8203, 0.5481, -0.1632, -0.8203, 0.5481, -0.1632, -0.8203, 0.5481, -0.1632, -0.5336, 0.7669, -0.3565, -0.5336, 0.7669, -0.3565, -0.5336, 0.7669, -0.3565, -0.5336, 0.7669, -0.3565, -0.3979, 0.8781, -0.2659, -0.3979, 0.8781, -0.2659, -0.3979, 0.8781, -0.2659, -0.3979, 0.8781, -0.2659, -0.8161, 0.1915, -0.5453, -0.8161, 0.1915, -0.5453, -0.8161, 0.1915, -0.5453, -0.8161, 0.1915, -0.5453, -0.2457, 0.9553, -0.1642, -0.2457, 0.9553, -0.1642, -0.2457, 0.9553, -0.1642, -0.2457, 0.9553, -0.1642, -0.08308, 0.995, -0.05551, -0.08308, 0.995, -0.05551, -0.08308, 0.995, -0.05551, -0.9626, 0.1915, -0.1915, -0.9626, 0.1915, -0.1915, -0.9626, 0.1915, -0.1915, -0.9626, 0.1915, -0.1915, -0.098, -0.995, -0.01949, -0.098, -0.995, -0.01949, -0.098, -0.995, -0.01949, -0.2898, -0.9553, -0.05764, -0.2898, -0.9553, -0.05764, -0.2898, -0.9553, -0.05764, -0.2898, -0.9553, -0.05764, -0.3979, -0.8781, -0.2659, -0.3979, -0.8781, -0.2659, -0.3979, -0.8781, -0.2659, -0.3979, -0.8781, -0.2659, -0.6954, -0.5481, -0.4647, -0.6954, -0.5481, -0.4647, -0.6954, -0.5481, -0.4647, -0.6954, -0.5481, -0.4647, -0.5336, -0.7669, -0.3565, -0.5336, -0.7669, -0.3565, -0.5336, -0.7669, -0.3565, -0.5336, -0.7669, -0.3565, -0.6294, 0.7669, -0.1252, -0.6294, 0.7669, -0.1252, -0.6294, 0.7669, -0.1252, -0.6294, 0.7669, -0.1252, -0.8203, 0.5481, 0.1632, -0.8203, 0.5481, 0.1632, -0.8203, 0.5481, 0.1632, -0.8203, 0.5481, 0.1632, -0.4693, 0.8781, -0.09336, -0.4693, 0.8781, -0.09336, -0.4693, 0.8781, -0.09336, -0.4693, 0.8781, -0.09336, -0.9626, 0.1915, 0.1915, -0.9626, 0.1915, 0.1915, -0.9626, 0.1915, 0.1915, -0.9626, 0.1915, 0.1915, -0.2898, 0.9553, -0.05764, -0.2898, 0.9553, -0.05764, -0.2898, 0.9553, -0.05764, -0.2898, 0.9553, -0.05764, -0.2898, -0.9553, 0.05765, -0.2898, -0.9553, 0.05765, -0.2898, -0.9553, 0.05765, -0.2898, -0.9553, 0.05765, -0.9626, -0.1915, -0.1915, -0.9626, -0.1915, -0.1915, -0.9626, -0.1915, -0.1915, -0.9626, -0.1915, -0.1915, -0.098, 0.995, -0.01949, -0.098, 0.995, -0.01949, -0.098, 0.995, -0.01949, -0.098, -0.995, 0.01949, -0.098, -0.995, 0.01949, -0.098, -0.995, 0.01949, -0.4693, -0.8781, -0.09336, -0.4693, -0.8781, -0.09336, -0.4693, -0.8781, -0.09336, -0.4693, -0.8781, -0.09336, -0.8203, -0.5481, -0.1632, -0.8203, -0.5481, -0.1632, -0.8203, -0.5481, -0.1632, -0.8203, -0.5481, -0.1632, -0.6294, -0.7669, -0.1252, -0.6294, -0.7669, -0.1252, -0.6294, -0.7669, -0.1252, -0.6294, -0.7669, -0.1252, -0.6954, 0.5481, 0.4647, -0.6954, 0.5481, 0.4647, -0.6954, 0.5481, 0.4647, -0.6954, 0.5481, 0.4647, -0.4693, 0.8781, 0.09336, -0.4693, 0.8781, 0.09336, -0.4693, 0.8781, 0.09336, -0.4693, 0.8781, 0.09336, -0.8161, 0.1915, 0.5453, -0.8161, 0.1915, 0.5453, -0.8161, 0.1915, 0.5453, -0.8161, 0.1915, 0.5453, -0.2898, 0.9553, 0.05765, -0.2898, 0.9553, 0.05765, -0.2898, 0.9553, 0.05765, -0.2898, 0.9553, 0.05765, -0.2457, -0.9553, 0.1642, -0.2457, -0.9553, 0.1642, -0.2457, -0.9553, 0.1642, -0.2457, -0.9553, 0.1642, -0.9626, -0.1915, 0.1915, -0.9626, -0.1915, 0.1915, -0.9626, -0.1915, 0.1915, -0.9626, -0.1915, 0.1915, -0.098, 0.995, 0.01949, -0.098, 0.995, 0.01949, -0.098, 0.995, 0.01949, -0.08308, -0.995, 0.05551, -0.08308, -0.995, 0.05551, -0.08308, -0.995, 0.05551, -0.4693, -0.8781, 0.09336, -0.4693, -0.8781, 0.09336, -0.4693, -0.8781, 0.09336, -0.4693, -0.8781, 0.09336, -0.8203, -0.5481, 0.1632, -0.8203, -0.5481, 0.1632, -0.8203, -0.5481, 0.1632, -0.8203, -0.5481, 0.1632, -0.6294, -0.7669, 0.1252, -0.6294, -0.7669, 0.1252, -0.6294, -0.7669, 0.1252, -0.6294, -0.7669, 0.1252, -0.6294, 0.7669, 0.1252, -0.6294, 0.7669, 0.1252, -0.6294, 0.7669, 0.1252, -0.6294, 0.7669, 0.1252, -0.3979, 0.8781, 0.2659, -0.3979, 0.8781, 0.2659, -0.3979, 0.8781, 0.2659, -0.3979, 0.8781, 0.2659, -0.5453, -0.1915, 0.8161, -0.5453, -0.1915, 0.8161, -0.5453, -0.1915, 0.8161, -0.5453, -0.1915, 0.8161, -0.2457, 0.9553, 0.1642, -0.2457, 0.9553, 0.1642, -0.2457, 0.9553, 0.1642, -0.2457, 0.9553, 0.1642, -0.1642, -0.9553, 0.2457, -0.1642, -0.9553, 0.2457, -0.1642, -0.9553, 0.2457, -0.1642, -0.9553, 0.2457, -0.8161, -0.1915, 0.5453, -0.8161, -0.1915, 0.5453, -0.8161, -0.1915, 0.5453, -0.8161, -0.1915, 0.5453, -0.08308, 0.995, 0.05551, -0.08308, 0.995, 0.05551, -0.08308, 0.995, 0.05551, -0.05551, -0.995, 0.08308, -0.05551, -0.995, 0.08308, -0.05551, -0.995, 0.08308, -0.3979, -0.8781, 0.2659, -0.3979, -0.8781, 0.2659, -0.3979, -0.8781, 0.2659, -0.3979, -0.8781, 0.2659, -0.6954, -0.5481, 0.4647, -0.6954, -0.5481, 0.4647, -0.6954, -0.5481, 0.4647, -0.6954, -0.5481, 0.4647, -0.5336, -0.7669, 0.3565, -0.5336, -0.7669, 0.3565, -0.5336, -0.7669, 0.3565, -0.5336, -0.7669, 0.3565, -0.4647, 0.5481, 0.6954, -0.4647, 0.5481, 0.6954, -0.4647, 0.5481, 0.6954, -0.4647, 0.5481, 0.6954, -0.5336, 0.7669, 0.3565, -0.5336, 0.7669, 0.3565, -0.5336, 0.7669, 0.3565, -0.5336, 0.7669, 0.3565, -0.1642, 0.9553, 0.2457, -0.1642, 0.9553, 0.2457, -0.1642, 0.9553, 0.2457, -0.1642, 0.9553, 0.2457, -0.5453, 0.1915, 0.8161, -0.5453, 0.1915, 0.8161, -0.5453, 0.1915, 0.8161, -0.5453, 0.1915, 0.8161, -0.05765, -0.9553, 0.2898, -0.05765, -0.9553, 0.2898, -0.05765, -0.9553, 0.2898, -0.05765, -0.9553, 0.2898, -0.1915, -0.1915, 0.9626, -0.1915, -0.1915, 0.9626, -0.1915, -0.1915, 0.9626, -0.1915, -0.1915, 0.9626, -0.05551, 0.995, 0.08308, -0.05551, 0.995, 0.08308, -0.05551, 0.995, 0.08308, -0.01949, -0.995, 0.098, -0.01949, -0.995, 0.098, -0.01949, -0.995, 0.098, -0.2659, -0.8781, 0.3979, -0.2659, -0.8781, 0.3979, -0.2659, -0.8781, 0.3979, -0.2659, -0.8781, 0.3979, -0.4647, -0.5481, 0.6954, -0.4647, -0.5481, 0.6954, -0.4647, -0.5481, 0.6954, -0.4647, -0.5481, 0.6954, -0.3565, -0.7669, 0.5336, -0.3565, -0.7669, 0.5336, -0.3565, -0.7669, 0.5336, -0.3565, -0.7669, 0.5336, -0.1632, 0.5481, 0.8203, -0.1632, 0.5481, 0.8203, -0.1632, 0.5481, 0.8203, -0.1632, 0.5481, 0.8203, -0.3565, 0.7669, 0.5336, -0.3565, 0.7669, 0.5336, -0.3565, 0.7669, 0.5336, -0.3565, 0.7669, 0.5336, -0.2659, 0.8781, 0.3979, -0.2659, 0.8781, 0.3979, -0.2659, 0.8781, 0.3979, -0.2659, 0.8781, 0.3979, -0.1915, 0.1915, 0.9626, -0.1915, 0.1915, 0.9626, -0.1915, 0.1915, 0.9626, -0.1915, 0.1915, 0.9626, 0.05765, -0.9553, 0.2898, 0.05765, -0.9553, 0.2898, 0.05765, -0.9553, 0.2898, 0.05765, -0.9553, 0.2898, 0.1915, -0.1915, 0.9626, 0.1915, -0.1915, 0.9626, 0.1915, -0.1915, 0.9626, 0.1915, -0.1915, 0.9626, -0.01949, 0.995, 0.098, -0.01949, 0.995, 0.098, -0.01949, 0.995, 0.098, 0.01949, -0.995, 0.098, 0.01949, -0.995, 0.098, 0.01949, -0.995, 0.098, -0.09336, -0.8781, 0.4693, -0.09336, -0.8781, 0.4693, -0.09336, -0.8781, 0.4693, -0.09336, -0.8781, 0.4693, -0.1632, -0.5481, 0.8203, -0.1632, -0.5481, 0.8203, -0.1632, -0.5481, 0.8203, -0.1632, -0.5481, 0.8203, -0.1252, -0.7669, 0.6294, -0.1252, -0.7669, 0.6294, -0.1252, -0.7669, 0.6294, -0.1252, -0.7669, 0.6294, 0.1632, 0.5481, 0.8203, 0.1632, 0.5481, 0.8203, 0.1632, 0.5481, 0.8203, 0.1632, 0.5481, 0.8203, -0.1252, 0.7669, 0.6294, -0.1252, 0.7669, 0.6294, -0.1252, 0.7669, 0.6294, -0.1252, 0.7669, 0.6294, -0.09336, 0.8781, 0.4693, -0.09336, 0.8781, 0.4693, -0.09336, 0.8781, 0.4693, -0.09336, 0.8781, 0.4693, -0.05765, 0.9553, 0.2898, -0.05765, 0.9553, 0.2898, -0.05765, 0.9553, 0.2898, -0.05765, 0.9553, 0.2898, 0.1642, -0.9553, 0.2457, 0.1642, -0.9553, 0.2457, 0.1642, -0.9553, 0.2457, 0.1642, -0.9553, 0.2457, 0.5453, -0.1915, 0.8161, 0.5453, -0.1915, 0.8161, 0.5453, -0.1915, 0.8161, 0.5453, -0.1915, 0.8161, 0.01949, 0.995, 0.098, 0.01949, 0.995, 0.098, 0.01949, 0.995, 0.098, 0.05551, -0.995, 0.08308, 0.05551, -0.995, 0.08308, 0.05551, -0.995, 0.08308, 0.09336, -0.8781, 0.4693, 0.09336, -0.8781, 0.4693, 0.09336, -0.8781, 0.4693, 0.09336, -0.8781, 0.4693, 0.1632, -0.5481, 0.8203, 0.1632, -0.5481, 0.8203, 0.1632, -0.5481, 0.8203, 0.1632, -0.5481, 0.8203, 0.1252, -0.7669, 0.6294, 0.1252, -0.7669, 0.6294, 0.1252, -0.7669, 0.6294, 0.1252, -0.7669, 0.6294, 0.4647, 0.5481, 0.6954, 0.4647, 0.5481, 0.6954, 0.4647, 0.5481, 0.6954, 0.4647, 0.5481, 0.6954, 0.1252, 0.7669, 0.6294, 0.1252, 0.7669, 0.6294, 0.1252, 0.7669, 0.6294, 0.1252, 0.7669, 0.6294, 0.09336, 0.8781, 0.4693, 0.09336, 0.8781, 0.4693, 0.09336, 0.8781, 0.4693, 0.09336, 0.8781, 0.4693, 0.1915, 0.1915, 0.9626, 0.1915, 0.1915, 0.9626, 0.1915, 0.1915, 0.9626, 0.1915, 0.1915, 0.9626, 0.05765, 0.9553, 0.2898, 0.05765, 0.9553, 0.2898, 0.05765, 0.9553, 0.2898, 0.05765, 0.9553, 0.2898, 0.8161, -0.1915, 0.5453, 0.8161, -0.1915, 0.5453, 0.8161, -0.1915, 0.5453, 0.8161, -0.1915, 0.5453, 0.05551, 0.995, 0.08308, 0.05551, 0.995, 0.08308, 0.05551, 0.995, 0.08308, 0.08308, -0.995, 0.05551, 0.08308, -0.995, 0.05551, 0.08308, -0.995, 0.05551, 0.2659, -0.8781, 0.3979, 0.2659, -0.8781, 0.3979, 0.2659, -0.8781, 0.3979, 0.2659, -0.8781, 0.3979, 0.4647, -0.5481, 0.6954, 0.4647, -0.5481, 0.6954, 0.4647, -0.5481, 0.6954, 0.4647, -0.5481, 0.6954, 0.3565, -0.7669, 0.5336, 0.3565, -0.7669, 0.5336, 0.3565, -0.7669, 0.5336, 0.3565, -0.7669, 0.5336, 0.6954, -0.5481, 0.4647, 0.6954, -0.5481, 0.4647, 0.6954, -0.5481, 0.4647, 0.6954, -0.5481, 0.4647, 0.3565, 0.7669, 0.5336, 0.3565, 0.7669, 0.5336, 0.3565, 0.7669, 0.5336, 0.3565, 0.7669, 0.5336, 0.2659, 0.8781, 0.3979, 0.2659, 0.8781, 0.3979, 0.2659, 0.8781, 0.3979, 0.2659, 0.8781, 0.3979, 0.5453, 0.1915, 0.8161, 0.5453, 0.1915, 0.8161, 0.5453, 0.1915, 0.8161, 0.5453, 0.1915, 0.8161, 0.1642, 0.9553, 0.2457, 0.1642, 0.9553, 0.2457, 0.1642, 0.9553, 0.2457, 0.1642, 0.9553, 0.2457, 0.2457, -0.9553, 0.1642, 0.2457, -0.9553, 0.1642, 0.2457, -0.9553, 0.1642, 0.2457, -0.9553, 0.1642, 0.098, -0.995, 0.01949, 0.098, -0.995, 0.01949, 0.098, -0.995, 0.01949, 0.9626, -0.1915, 0.1915, 0.9626, -0.1915, 0.1915, 0.9626, -0.1915, 0.1915, 0.9626, -0.1915, 0.1915, 0.3979, -0.8781, 0.2659, 0.3979, -0.8781, 0.2659, 0.3979, -0.8781, 0.2659, 0.3979, -0.8781, 0.2659, 0.8203, 0.5481, 0.1632, 0.8203, 0.5481, 0.1632, 0.8203, 0.5481, 0.1632, 0.8203, 0.5481, 0.1632, 0.5336, -0.7669, 0.3565, 0.5336, -0.7669, 0.3565, 0.5336, -0.7669, 0.3565, 0.5336, -0.7669, 0.3565, 0.6954, 0.5481, 0.4647, 0.6954, 0.5481, 0.4647, 0.6954, 0.5481, 0.4647, 0.6954, 0.5481, 0.4647, 0.5336, 0.7669, 0.3565, 0.5336, 0.7669, 0.3565, 0.5336, 0.7669, 0.3565, 0.5336, 0.7669, 0.3565, 0.3979, 0.8781, 0.2659, 0.3979, 0.8781, 0.2659, 0.3979, 0.8781, 0.2659, 0.3979, 0.8781, 0.2659, 0.8161, 0.1915, 0.5453, 0.8161, 0.1915, 0.5453, 0.8161, 0.1915, 0.5453, 0.8161, 0.1915, 0.5453, 0.2457, 0.9553, 0.1642, 0.2457, 0.9553, 0.1642, 0.2457, 0.9553, 0.1642, 0.2457, 0.9553, 0.1642, 0.2898, -0.9553, 0.05765, 0.2898, -0.9553, 0.05765, 0.2898, -0.9553, 0.05765, 0.2898, -0.9553, 0.05765, 0.08308, 0.995, 0.05551, 0.08308, 0.995, 0.05551, 0.08308, 0.995, 0.05551, 0.4693, -0.8781, 0.09336, 0.4693, -0.8781, 0.09336, 0.4693, -0.8781, 0.09336, 0.4693, -0.8781, 0.09336, 0.8203, 0.5481, -0.1632, 0.8203, 0.5481, -0.1632, 0.8203, 0.5481, -0.1632, 0.8203, 0.5481, -0.1632, 0.6294, -0.7669, 0.1252, 0.6294, -0.7669, 0.1252, 0.6294, -0.7669, 0.1252, 0.6294, -0.7669, 0.1252, 0.9626, -0.1915, -0.1915, 0.9626, -0.1915, -0.1915, 0.9626, -0.1915, -0.1915, 0.9626, -0.1915, -0.1915, 0.6294, 0.7669, 0.1252, 0.6294, 0.7669, 0.1252, 0.6294, 0.7669, 0.1252, 0.6294, 0.7669, 0.1252, 0.4693, 0.8781, 0.09336, 0.4693, 0.8781, 0.09336, 0.4693, 0.8781, 0.09336, 0.4693, 0.8781, 0.09336, 0.9626, 0.1915, 0.1915, 0.9626, 0.1915, 0.1915, 0.9626, 0.1915, 0.1915, 0.9626, 0.1915, 0.1915, 0.2898, 0.9553, 0.05765, 0.2898, 0.9553, 0.05765, 0.2898, 0.9553, 0.05765, 0.2898, 0.9553, 0.05765, 0.098, -0.995, -0.01949, 0.098, -0.995, -0.01949, 0.098, -0.995, -0.01949, 0.098, 0.995, 0.01949, 0.098, 0.995, 0.01949, 0.098, 0.995, 0.01949, 0.2898, -0.9553, -0.05765, 0.2898, -0.9553, -0.05765, 0.2898, -0.9553, -0.05765, 0.2898, -0.9553, -0.05765, 0.8203, -0.5481, -0.1632, 0.8203, -0.5481, -0.1632, 0.8203, -0.5481, -0.1632, 0.8203, -0.5481, -0.1632])] * 3)])

# ---- objects
ob_sphere = bpy.data.objects.new('Sphere', me_sphere)

# ---- transforms, parenting, visibility, modifiers, constraints
ob_sphere.location = (0.0, 0.0, 0.0)
ob_sphere.color = (0.8, 0.8, 0.8, 1.0)
ob_sphere.lineart.crease_threshold = 0.0

# ---- collection membership
col_collection.objects.link(ob_sphere)

# ---- scene / render settings (as saved in the file)
scene.frame_start = 1; scene.frame_end = 250; scene.frame_set(1)
scene.render.engine = 'BLENDER_EEVEE_NEXT'
scene.cycles.use_denoising = False
scene.cycles.samples = 128
scene.cycles.sampling_pattern = 'TABULATED_SOBOL'
scene.cycles.use_adaptive_sampling = False
scene.cycles.use_light_tree = False
scene.view_settings.view_transform = 'Filmic'
bpy.context.view_layer.update()

# ---- added for rendering (the .blend has no active camera and no usable light): camera, sun
cam_auto = bpy.data.cameras.new('AutoCamera')
cam_auto.lens = 50.0
cam_auto.sensor_width = 36.0
cam_auto.clip_end = 1000.0
ob_auto_camera = bpy.data.objects.new('AutoCamera', cam_auto)
scene.collection.objects.link(ob_auto_camera)
ob_auto_camera.location = (3.20507, -3.84609, 2.56406)
ob_auto_camera.rotation_euler = (1.09748, -7.21219e-08, 0.694738)
scene.camera = ob_auto_camera
light_auto_sun = bpy.data.lights.new('AutoSun', 'SUN')
light_auto_sun.energy = 3.0
light_auto_sun.angle = 0.0523599
ob_auto_sun = bpy.data.objects.new('AutoSun', light_auto_sun)
scene.collection.objects.link(ob_auto_sun)
ob_auto_sun.rotation_euler = (0.872665, 0.174533, 0.523599)
bpy.context.view_layer.update()
